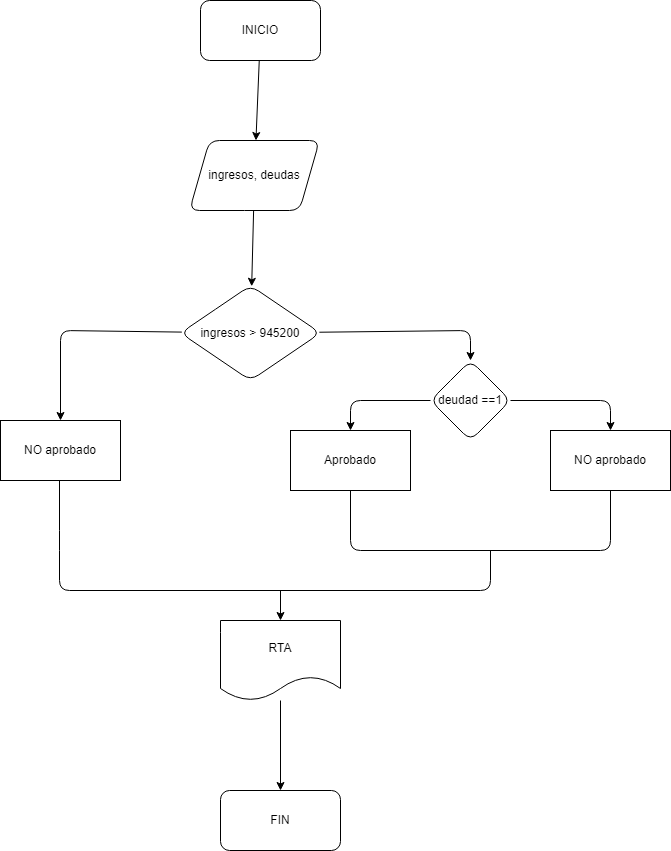

The diagram above was exported from draw.io. Its source (the exported page's mxGraphModel, read from the mxfile embedded in the PNG):
<mxGraphModel dx="816" dy="480" grid="1" gridSize="10" guides="1" tooltips="1" connect="1" arrows="1" fold="1" page="1" pageScale="1" pageWidth="850" pageHeight="1100" math="0" shadow="0">
  <root>
    <mxCell id="0" />
    <mxCell id="1" parent="0" />
    <mxCell id="4" value="" style="edgeStyle=none;html=1;" edge="1" parent="1" source="2" target="3">
      <mxGeometry relative="1" as="geometry" />
    </mxCell>
    <mxCell id="2" value="INICIO" style="rounded=1;whiteSpace=wrap;html=1;" vertex="1" parent="1">
      <mxGeometry x="350" y="50" width="120" height="60" as="geometry" />
    </mxCell>
    <mxCell id="6" value="" style="edgeStyle=none;html=1;" edge="1" parent="1" source="3" target="5">
      <mxGeometry relative="1" as="geometry" />
    </mxCell>
    <mxCell id="3" value="ingresos, deudas" style="shape=parallelogram;perimeter=parallelogramPerimeter;whiteSpace=wrap;html=1;fixedSize=1;rounded=1;" vertex="1" parent="1">
      <mxGeometry x="339" y="190" width="130" height="70" as="geometry" />
    </mxCell>
    <mxCell id="8" value="" style="edgeStyle=none;html=1;" edge="1" parent="1" source="5" target="7">
      <mxGeometry relative="1" as="geometry">
        <Array as="points">
          <mxPoint x="620" y="380" />
        </Array>
      </mxGeometry>
    </mxCell>
    <mxCell id="15" style="edgeStyle=none;html=1;entryX=0.5;entryY=0;entryDx=0;entryDy=0;" edge="1" parent="1" source="5" target="14">
      <mxGeometry relative="1" as="geometry">
        <Array as="points">
          <mxPoint x="210" y="380" />
        </Array>
      </mxGeometry>
    </mxCell>
    <mxCell id="5" value="ingresos &amp;gt; 945200" style="rhombus;whiteSpace=wrap;html=1;rounded=1;" vertex="1" parent="1">
      <mxGeometry x="330" y="335" width="140" height="95" as="geometry" />
    </mxCell>
    <mxCell id="11" style="edgeStyle=none;html=1;entryX=0.5;entryY=0;entryDx=0;entryDy=0;" edge="1" parent="1" source="7" target="10">
      <mxGeometry relative="1" as="geometry">
        <Array as="points">
          <mxPoint x="500" y="450" />
        </Array>
      </mxGeometry>
    </mxCell>
    <mxCell id="13" style="edgeStyle=none;html=1;entryX=0.5;entryY=0;entryDx=0;entryDy=0;" edge="1" parent="1" source="7" target="12">
      <mxGeometry relative="1" as="geometry">
        <Array as="points">
          <mxPoint x="760" y="450" />
        </Array>
      </mxGeometry>
    </mxCell>
    <mxCell id="7" value="deudad ==1" style="rhombus;whiteSpace=wrap;html=1;rounded=1;" vertex="1" parent="1">
      <mxGeometry x="580" y="410" width="80" height="80" as="geometry" />
    </mxCell>
    <mxCell id="10" value="Aprobado" style="rounded=0;whiteSpace=wrap;html=1;" vertex="1" parent="1">
      <mxGeometry x="440" y="480" width="120" height="60" as="geometry" />
    </mxCell>
    <mxCell id="12" value="NO aprobado" style="rounded=0;whiteSpace=wrap;html=1;" vertex="1" parent="1">
      <mxGeometry x="700" y="480" width="120" height="60" as="geometry" />
    </mxCell>
    <mxCell id="14" value="NO aprobado" style="rounded=0;whiteSpace=wrap;html=1;" vertex="1" parent="1">
      <mxGeometry x="150" y="470" width="120" height="60" as="geometry" />
    </mxCell>
    <mxCell id="16" value="" style="endArrow=none;html=1;entryX=0.5;entryY=1;entryDx=0;entryDy=0;exitX=0.5;exitY=1;exitDx=0;exitDy=0;" edge="1" parent="1" source="10" target="12">
      <mxGeometry width="50" height="50" relative="1" as="geometry">
        <mxPoint x="570" y="620" as="sourcePoint" />
        <mxPoint x="620" y="570" as="targetPoint" />
        <Array as="points">
          <mxPoint x="500" y="600" />
          <mxPoint x="760" y="600" />
        </Array>
      </mxGeometry>
    </mxCell>
    <mxCell id="17" value="" style="endArrow=none;html=1;exitX=0.5;exitY=1;exitDx=0;exitDy=0;" edge="1" parent="1">
      <mxGeometry width="50" height="50" relative="1" as="geometry">
        <mxPoint x="209" y="530" as="sourcePoint" />
        <mxPoint x="640" y="600" as="targetPoint" />
        <Array as="points">
          <mxPoint x="209" y="590" />
          <mxPoint x="209" y="640" />
          <mxPoint x="640" y="640" />
        </Array>
      </mxGeometry>
    </mxCell>
    <mxCell id="18" value="" style="endArrow=classic;html=1;" edge="1" parent="1" target="19">
      <mxGeometry width="50" height="50" relative="1" as="geometry">
        <mxPoint x="430" y="640" as="sourcePoint" />
        <mxPoint x="430" y="710" as="targetPoint" />
      </mxGeometry>
    </mxCell>
    <mxCell id="21" value="" style="edgeStyle=none;html=1;" edge="1" parent="1" source="19" target="20">
      <mxGeometry relative="1" as="geometry" />
    </mxCell>
    <mxCell id="19" value="RTA" style="shape=document;whiteSpace=wrap;html=1;boundedLbl=1;" vertex="1" parent="1">
      <mxGeometry x="370" y="670" width="120" height="80" as="geometry" />
    </mxCell>
    <mxCell id="20" value="FIN" style="rounded=1;whiteSpace=wrap;html=1;" vertex="1" parent="1">
      <mxGeometry x="370" y="840" width="120" height="60" as="geometry" />
    </mxCell>
  </root>
</mxGraphModel>